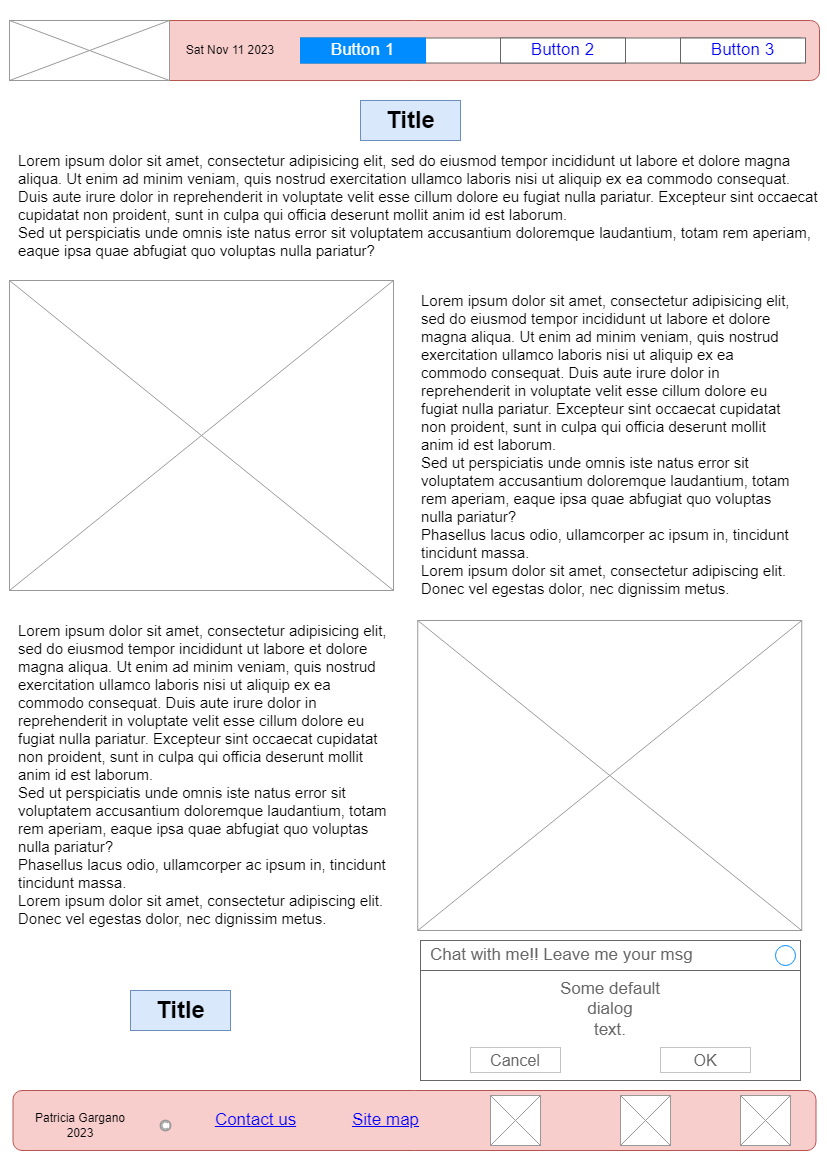

The diagram above was exported from draw.io. Its source (the exported page's mxGraphModel, read from the mxfile embedded in the PNG):
<mxGraphModel dx="880" dy="460" grid="1" gridSize="10" guides="1" tooltips="1" connect="1" arrows="1" fold="1" page="1" pageScale="1" pageWidth="827" pageHeight="1169" math="0" shadow="0">
  <root>
    <mxCell id="0" />
    <mxCell id="1" parent="0" />
    <mxCell id="G9zLRYJNxZFoHXVi028G-1" value="" style="rounded=1;whiteSpace=wrap;html=1;fillColor=#f8cecc;strokeColor=#b85450;" vertex="1" parent="1">
      <mxGeometry x="9" y="20" width="810" height="60" as="geometry" />
    </mxCell>
    <mxCell id="G9zLRYJNxZFoHXVi028G-2" value="" style="verticalLabelPosition=bottom;shadow=0;dashed=0;align=center;html=1;verticalAlign=top;strokeWidth=1;shape=mxgraph.mockup.graphics.simpleIcon;strokeColor=#999999;" vertex="1" parent="1">
      <mxGeometry x="9" y="20" width="160" height="60" as="geometry" />
    </mxCell>
    <UserObject label="%date{ddd mmm dd yyyy HH:MM:ss}%" placeholders="1" id="G9zLRYJNxZFoHXVi028G-3">
      <mxCell style="text;html=1;strokeColor=none;fillColor=none;align=center;verticalAlign=middle;whiteSpace=wrap;overflow=hidden;" vertex="1" parent="1">
        <mxGeometry x="180" y="40" width="100" height="20" as="geometry" />
      </mxCell>
    </UserObject>
    <mxCell id="G9zLRYJNxZFoHXVi028G-4" value="" style="strokeWidth=1;shadow=0;dashed=0;align=center;html=1;shape=mxgraph.mockup.text.rrect;rSize=0;strokeColor=#666666;" vertex="1" parent="1">
      <mxGeometry x="300" y="37.5" width="500" height="25" as="geometry" />
    </mxCell>
    <mxCell id="G9zLRYJNxZFoHXVi028G-5" value="Button 2" style="strokeColor=inherit;fillColor=inherit;gradientColor=inherit;strokeWidth=1;shadow=0;dashed=0;align=center;html=1;shape=mxgraph.mockup.text.rrect;rSize=0;fontSize=17;fontColor=#0000ff;whiteSpace=wrap;" vertex="1" parent="G9zLRYJNxZFoHXVi028G-4">
      <mxGeometry x="200" width="125" height="25" as="geometry" />
    </mxCell>
    <mxCell id="G9zLRYJNxZFoHXVi028G-6" value="Button 3" style="strokeColor=inherit;fillColor=inherit;gradientColor=inherit;strokeWidth=1;shadow=0;dashed=0;align=center;html=1;shape=mxgraph.mockup.text.rrect;rSize=0;fontSize=17;fontColor=#0000ff;whiteSpace=wrap;" vertex="1" parent="G9zLRYJNxZFoHXVi028G-4">
      <mxGeometry x="380" width="125" height="25" as="geometry" />
    </mxCell>
    <mxCell id="G9zLRYJNxZFoHXVi028G-7" value="Button 1" style="strokeWidth=1;shadow=0;dashed=0;align=center;html=1;shape=mxgraph.mockup.text.rrect;rSize=0;fontSize=17;fontColor=#ffffff;fillColor=#008cff;strokeColor=#008cff;whiteSpace=wrap;" vertex="1" parent="G9zLRYJNxZFoHXVi028G-4">
      <mxGeometry width="125" height="25" as="geometry" />
    </mxCell>
    <mxCell id="G9zLRYJNxZFoHXVi028G-8" value="" style="rounded=1;whiteSpace=wrap;html=1;fillColor=#f8cecc;strokeColor=#b85450;" vertex="1" parent="1">
      <mxGeometry x="12.5" y="1090" width="803" height="60" as="geometry" />
    </mxCell>
    <mxCell id="G9zLRYJNxZFoHXVi028G-9" value="Patricia Gargano 2023" style="text;html=1;strokeColor=none;fillColor=none;align=center;verticalAlign=middle;whiteSpace=wrap;rounded=0;" vertex="1" parent="1">
      <mxGeometry x="30" y="1110" width="100" height="30" as="geometry" />
    </mxCell>
    <mxCell id="G9zLRYJNxZFoHXVi028G-10" value="" style="strokeColor=#999999;verticalLabelPosition=bottom;shadow=0;dashed=0;verticalAlign=top;strokeWidth=2;html=1;shape=mxgraph.mockup.misc.copyrightIcon;" vertex="1" parent="1">
      <mxGeometry x="160" y="1120" width="10" height="10" as="geometry" />
    </mxCell>
    <mxCell id="G9zLRYJNxZFoHXVi028G-11" value="Contact us" style="shape=rectangle;strokeColor=none;fillColor=none;linkText=;fontSize=17;fontColor=#0000ff;fontStyle=4;html=1;align=center;" vertex="1" parent="1">
      <mxGeometry x="180" y="1105" width="150" height="30" as="geometry" />
    </mxCell>
    <mxCell id="G9zLRYJNxZFoHXVi028G-12" value="Site map" style="shape=rectangle;strokeColor=none;fillColor=none;linkText=;fontSize=17;fontColor=#0000ff;fontStyle=4;html=1;align=center;" vertex="1" parent="1">
      <mxGeometry x="310" y="1105" width="150" height="30" as="geometry" />
    </mxCell>
    <mxCell id="G9zLRYJNxZFoHXVi028G-13" value="" style="verticalLabelPosition=bottom;shadow=0;dashed=0;align=center;html=1;verticalAlign=top;strokeWidth=1;shape=mxgraph.mockup.graphics.simpleIcon;strokeColor=#999999;" vertex="1" parent="1">
      <mxGeometry x="490" y="1095" width="50" height="50" as="geometry" />
    </mxCell>
    <mxCell id="G9zLRYJNxZFoHXVi028G-14" value="" style="verticalLabelPosition=bottom;shadow=0;dashed=0;align=center;html=1;verticalAlign=top;strokeWidth=1;shape=mxgraph.mockup.graphics.simpleIcon;strokeColor=#999999;" vertex="1" parent="1">
      <mxGeometry x="620" y="1095" width="50" height="50" as="geometry" />
    </mxCell>
    <mxCell id="G9zLRYJNxZFoHXVi028G-15" value="" style="verticalLabelPosition=bottom;shadow=0;dashed=0;align=center;html=1;verticalAlign=top;strokeWidth=1;shape=mxgraph.mockup.graphics.simpleIcon;strokeColor=#999999;" vertex="1" parent="1">
      <mxGeometry x="740" y="1095" width="50" height="50" as="geometry" />
    </mxCell>
    <mxCell id="G9zLRYJNxZFoHXVi028G-16" value="Title" style="text;strokeColor=#6c8ebf;fillColor=#dae8fc;html=1;fontSize=24;fontStyle=1;verticalAlign=middle;align=center;" vertex="1" parent="1">
      <mxGeometry x="360" y="100" width="100" height="40" as="geometry" />
    </mxCell>
    <mxCell id="G9zLRYJNxZFoHXVi028G-17" value="&lt;font style=&quot;font-size: 15px;&quot;&gt;Lorem ipsum dolor sit amet, consectetur adipisicing elit, sed do eiusmod tempor incididunt ut labore et dolore magna aliqua. Ut enim ad minim veniam, quis nostrud exercitation ullamco laboris nisi ut aliquip ex ea commodo consequat. Duis aute irure dolor in reprehenderit in voluptate velit esse cillum dolore eu fugiat nulla pariatur. Excepteur sint occaecat cupidatat non proident, sunt in culpa qui officia deserunt mollit anim id est laborum.&lt;br&gt;Sed ut perspiciatis unde omnis iste natus error sit voluptatem accusantium doloremque laudantium, totam rem aperiam, eaque ipsa quae abfugiat quo voluptas nulla pariatur?&lt;/font&gt;" style="text;spacingTop=-5;whiteSpace=wrap;html=1;align=left;fontSize=12;fontFamily=Helvetica;fillColor=none;strokeColor=none;" vertex="1" parent="1">
      <mxGeometry x="16" y="150" width="803" height="110" as="geometry" />
    </mxCell>
    <mxCell id="G9zLRYJNxZFoHXVi028G-28" value="" style="shape=tableRow;horizontal=0;startSize=0;swimlaneHead=0;swimlaneBody=0;top=0;left=0;bottom=0;right=0;collapsible=0;dropTarget=0;fillColor=none;points=[[0,0.5],[1,0.5]];portConstraint=eastwest;strokeColor=inherit;fontSize=16;" vertex="1" parent="1">
      <mxGeometry x="26" y="360" width="324" height="30" as="geometry" />
    </mxCell>
    <mxCell id="G9zLRYJNxZFoHXVi028G-31" value="&lt;font style=&quot;font-size: 15px;&quot;&gt;Lorem ipsum dolor sit amet, consectetur adipisicing elit, sed do eiusmod tempor incididunt ut labore et dolore magna aliqua. Ut enim ad minim veniam, quis nostrud exercitation ullamco laboris nisi ut aliquip ex ea commodo consequat. Duis aute irure dolor in reprehenderit in voluptate velit esse cillum dolore eu fugiat nulla pariatur. Excepteur sint occaecat cupidatat non proident, sunt in culpa qui officia deserunt mollit anim id est laborum.&lt;br&gt;&lt;span style=&quot;&quot;&gt;Sed ut perspiciatis unde omnis iste natus error sit voluptatem accusantium doloremque laudantium, totam rem aperiam, eaque ipsa quae abfugiat quo voluptas nulla pariatur?&lt;/span&gt;&lt;br&gt;&lt;span style=&quot;&quot;&gt;Phasellus lacus odio, ullamcorper ac ipsum in, tincidunt tincidunt massa.&lt;br&gt;&lt;/span&gt;Lorem ipsum dolor sit amet, consectetur adipiscing elit. Donec vel egestas dolor, nec dignissim metus.&lt;br&gt;&lt;/font&gt;" style="text;spacingTop=-5;whiteSpace=wrap;html=1;align=left;fontSize=12;fontFamily=Helvetica;fillColor=none;strokeColor=none;" vertex="1" parent="1">
      <mxGeometry x="418.5" y="290" width="381.5" height="220" as="geometry" />
    </mxCell>
    <mxCell id="G9zLRYJNxZFoHXVi028G-32" value="" style="verticalLabelPosition=bottom;shadow=0;dashed=0;align=center;html=1;verticalAlign=top;strokeWidth=1;shape=mxgraph.mockup.graphics.simpleIcon;strokeColor=#999999;" vertex="1" parent="1">
      <mxGeometry x="9" y="280" width="384" height="310" as="geometry" />
    </mxCell>
    <mxCell id="G9zLRYJNxZFoHXVi028G-33" value="&lt;font style=&quot;font-size: 15px;&quot;&gt;Lorem ipsum dolor sit amet, consectetur adipisicing elit, sed do eiusmod tempor incididunt ut labore et dolore magna aliqua. Ut enim ad minim veniam, quis nostrud exercitation ullamco laboris nisi ut aliquip ex ea commodo consequat. Duis aute irure dolor in reprehenderit in voluptate velit esse cillum dolore eu fugiat nulla pariatur. Excepteur sint occaecat cupidatat non proident, sunt in culpa qui officia deserunt mollit anim id est laborum.&lt;br&gt;&lt;span style=&quot;&quot;&gt;Sed ut perspiciatis unde omnis iste natus error sit voluptatem accusantium doloremque laudantium, totam rem aperiam, eaque ipsa quae abfugiat quo voluptas nulla pariatur?&lt;/span&gt;&lt;br&gt;&lt;span style=&quot;&quot;&gt;Phasellus lacus odio, ullamcorper ac ipsum in, tincidunt tincidunt massa.&lt;br&gt;&lt;/span&gt;Lorem ipsum dolor sit amet, consectetur adipiscing elit. Donec vel egestas dolor, nec dignissim metus.&lt;br&gt;&lt;/font&gt;" style="text;spacingTop=-5;whiteSpace=wrap;html=1;align=left;fontSize=12;fontFamily=Helvetica;fillColor=none;strokeColor=none;" vertex="1" parent="1">
      <mxGeometry x="16" y="620" width="381.5" height="220" as="geometry" />
    </mxCell>
    <mxCell id="G9zLRYJNxZFoHXVi028G-34" value="" style="verticalLabelPosition=bottom;shadow=0;dashed=0;align=center;html=1;verticalAlign=top;strokeWidth=1;shape=mxgraph.mockup.graphics.simpleIcon;strokeColor=#999999;" vertex="1" parent="1">
      <mxGeometry x="417.25" y="620" width="384" height="310" as="geometry" />
    </mxCell>
    <mxCell id="G9zLRYJNxZFoHXVi028G-39" value="Some default&#10;dialog&#10;text." style="strokeWidth=1;shadow=0;dashed=0;align=center;html=1;shape=mxgraph.mockup.containers.rrect;rSize=0;strokeColor=#666666;fontColor=#666666;fontSize=17;verticalAlign=top;whiteSpace=wrap;fillColor=#ffffff;spacingTop=32;" vertex="1" parent="1">
      <mxGeometry x="420" y="940" width="380" height="140" as="geometry" />
    </mxCell>
    <mxCell id="G9zLRYJNxZFoHXVi028G-40" value="Chat with me!! Leave me your msg" style="strokeWidth=1;shadow=0;dashed=0;align=center;html=1;shape=mxgraph.mockup.containers.rrect;rSize=0;fontSize=17;fontColor=#666666;strokeColor=#666666;align=left;spacingLeft=8;fillColor=none;resizeWidth=1;whiteSpace=wrap;" vertex="1" parent="G9zLRYJNxZFoHXVi028G-39">
      <mxGeometry width="380" height="30" relative="1" as="geometry" />
    </mxCell>
    <mxCell id="G9zLRYJNxZFoHXVi028G-41" value="" style="shape=ellipse;strokeColor=#008cff;resizable=0;fillColor=none;html=1;" vertex="1" parent="G9zLRYJNxZFoHXVi028G-40">
      <mxGeometry x="1" y="0.5" width="20" height="20" relative="1" as="geometry">
        <mxPoint x="-25" y="-10" as="offset" />
      </mxGeometry>
    </mxCell>
    <mxCell id="G9zLRYJNxZFoHXVi028G-42" value="Cancel" style="strokeWidth=1;shadow=0;dashed=0;align=center;html=1;shape=mxgraph.mockup.containers.rrect;rSize=0;fontSize=16;fontColor=#666666;strokeColor=#c4c4c4;whiteSpace=wrap;fillColor=none;" vertex="1" parent="G9zLRYJNxZFoHXVi028G-39">
      <mxGeometry x="0.25" y="1" width="90" height="25" relative="1" as="geometry">
        <mxPoint x="-45" y="-33" as="offset" />
      </mxGeometry>
    </mxCell>
    <mxCell id="G9zLRYJNxZFoHXVi028G-43" value="OK" style="strokeWidth=1;shadow=0;dashed=0;align=center;html=1;shape=mxgraph.mockup.containers.rrect;rSize=0;fontSize=16;fontColor=#666666;strokeColor=#c4c4c4;whiteSpace=wrap;fillColor=none;" vertex="1" parent="G9zLRYJNxZFoHXVi028G-39">
      <mxGeometry x="0.75" y="1" width="90" height="25" relative="1" as="geometry">
        <mxPoint x="-45" y="-33" as="offset" />
      </mxGeometry>
    </mxCell>
    <mxCell id="G9zLRYJNxZFoHXVi028G-44" value="Title" style="text;strokeColor=#6c8ebf;fillColor=#dae8fc;html=1;fontSize=24;fontStyle=1;verticalAlign=middle;align=center;" vertex="1" parent="1">
      <mxGeometry x="130" y="990" width="100" height="40" as="geometry" />
    </mxCell>
  </root>
</mxGraphModel>